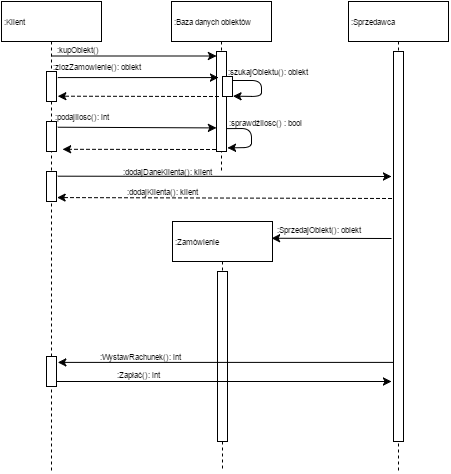

The diagram above was exported from draw.io. Its source (the exported page's mxGraphModel, read from the mxfile embedded in the PNG):
<mxGraphModel dx="463" dy="446" grid="1" gridSize="10" guides="1" tooltips="1" connect="1" arrows="1" fold="1" page="1" pageScale="1" pageWidth="826" pageHeight="1169" background="#ffffff" math="0" shadow="0">
  <root>
    <mxCell id="0" />
    <mxCell id="1" parent="0" />
    <mxCell id="2" value=":Klient" style="shape=umlLifeline;perimeter=lifelinePerimeter;whiteSpace=wrap;html=1;container=1;collapsible=0;recursiveResize=0;outlineConnect=0;strokeWidth=1;fontSize=8;align=left;" vertex="1" parent="1">
      <mxGeometry x="80" y="40" width="100" height="470" as="geometry" />
    </mxCell>
    <mxCell id="5" value="" style="html=1;points=[];perimeter=orthogonalPerimeter;strokeWidth=1;fontSize=8;align=left;" vertex="1" parent="2">
      <mxGeometry x="45" y="70" width="10" height="30" as="geometry" />
    </mxCell>
    <mxCell id="19" value="" style="html=1;points=[];perimeter=orthogonalPerimeter;strokeWidth=1;fontSize=8;align=left;" vertex="1" parent="2">
      <mxGeometry x="45" y="120" width="10" height="30" as="geometry" />
    </mxCell>
    <mxCell id="20" value="" style="html=1;points=[];perimeter=orthogonalPerimeter;" vertex="1" parent="2">
      <mxGeometry x="45" y="170" width="10" height="30" as="geometry" />
    </mxCell>
    <mxCell id="18" value="" style="html=1;points=[];perimeter=orthogonalPerimeter;strokeWidth=1;fontSize=8;align=left;" vertex="1" parent="2">
      <mxGeometry x="45" y="355" width="10" height="30" as="geometry" />
    </mxCell>
    <mxCell id="3" value=":Baza danych obiektów" style="shape=umlLifeline;perimeter=lifelinePerimeter;whiteSpace=wrap;html=1;container=1;collapsible=0;recursiveResize=0;outlineConnect=0;strokeWidth=1;fontSize=8;align=left;" vertex="1" parent="1">
      <mxGeometry x="250" y="40" width="100" height="170" as="geometry" />
    </mxCell>
    <mxCell id="6" value="" style="html=1;points=[];perimeter=orthogonalPerimeter;strokeWidth=1;fontSize=8;align=left;" vertex="1" parent="3">
      <mxGeometry x="45" y="50" width="10" height="100" as="geometry" />
    </mxCell>
    <mxCell id="33" value="" style="endArrow=classic;html=1;fontSize=8;align=center;exitX=1.067;exitY=0.774;exitPerimeter=0;entryX=1.114;entryY=0.964;entryPerimeter=0;" edge="1" parent="3" source="6" target="6">
      <mxGeometry width="50" height="50" relative="1" as="geometry">
        <mxPoint x="60" y="130" as="sourcePoint" />
        <mxPoint x="80" y="150" as="targetPoint" />
        <Array as="points">
          <mxPoint x="80" y="127" />
          <mxPoint x="80" y="146" />
        </Array>
      </mxGeometry>
    </mxCell>
    <mxCell id="4" value=":Sprzedawca" style="shape=umlLifeline;perimeter=lifelinePerimeter;whiteSpace=wrap;html=1;container=1;collapsible=0;recursiveResize=0;outlineConnect=0;strokeWidth=1;fontSize=8;align=left;" vertex="1" parent="1">
      <mxGeometry x="427" y="40" width="100" height="470" as="geometry" />
    </mxCell>
    <mxCell id="17" value="" style="html=1;points=[];perimeter=orthogonalPerimeter;strokeWidth=1;fontSize=8;align=left;" vertex="1" parent="4">
      <mxGeometry x="45" y="50" width="10" height="390" as="geometry" />
    </mxCell>
    <mxCell id="7" value="" style="endArrow=classic;html=1;dashed=1;fontSize=8;align=center;entryX=1.033;entryY=0.867;entryPerimeter=0;" edge="1" parent="1" target="20">
      <mxGeometry width="50" height="50" relative="1" as="geometry">
        <mxPoint x="470" y="237" as="sourcePoint" />
        <mxPoint x="400" y="250" as="targetPoint" />
      </mxGeometry>
    </mxCell>
    <mxCell id="8" value="" style="endArrow=classic;html=1;dashed=1;fontSize=8;align=center;entryX=1.582;entryY=0.931;entryPerimeter=0;" edge="1" parent="1" target="19">
      <mxGeometry width="50" height="50" relative="1" as="geometry">
        <mxPoint x="294" y="188" as="sourcePoint" />
        <mxPoint x="230" y="260" as="targetPoint" />
      </mxGeometry>
    </mxCell>
    <mxCell id="9" value="" style="endArrow=classic;html=1;fontSize=8;align=center;exitX=1.112;exitY=0.186;exitPerimeter=0;entryX=0.02;entryY=0.764;entryPerimeter=0;" edge="1" parent="1" source="19" target="6">
      <mxGeometry width="50" height="50" relative="1" as="geometry">
        <mxPoint x="180" y="230" as="sourcePoint" />
        <mxPoint x="230" y="180" as="targetPoint" />
      </mxGeometry>
    </mxCell>
    <mxCell id="10" value="" style="endArrow=classic;html=1;fontSize=8;align=center;exitX=1.133;exitY=0.206;exitPerimeter=0;entryX=0.22;entryY=0.264;entryPerimeter=0;" edge="1" parent="1" source="5" target="6">
      <mxGeometry width="50" height="50" relative="1" as="geometry">
        <mxPoint x="170" y="165" as="sourcePoint" />
        <mxPoint x="220" y="115" as="targetPoint" />
      </mxGeometry>
    </mxCell>
    <mxCell id="11" value="" style="endArrow=classic;html=1;fontSize=8;align=center;" edge="1" parent="1" source="2">
      <mxGeometry width="50" height="50" relative="1" as="geometry">
        <mxPoint x="135.5" y="94.5" as="sourcePoint" />
        <mxPoint x="295" y="94.5" as="targetPoint" />
      </mxGeometry>
    </mxCell>
    <mxCell id="12" value="" style="endArrow=classic;html=1;fontSize=8;align=center;exitX=1.131;exitY=0.152;exitPerimeter=0;" edge="1" parent="1" source="20">
      <mxGeometry width="50" height="50" relative="1" as="geometry">
        <mxPoint x="470" y="215" as="sourcePoint" />
        <mxPoint x="470" y="215" as="targetPoint" />
      </mxGeometry>
    </mxCell>
    <mxCell id="13" value="" style="endArrow=classic;html=1;dashed=1;fontSize=8;align=center;entryX=1.133;entryY=0.817;entryPerimeter=0;" edge="1" parent="1" target="5">
      <mxGeometry width="50" height="50" relative="1" as="geometry">
        <mxPoint x="297" y="135" as="sourcePoint" />
        <mxPoint x="250" y="190" as="targetPoint" />
      </mxGeometry>
    </mxCell>
    <mxCell id="16" value="" style="endArrow=classic;html=1;fontSize=8;align=center;entryX=0.99;entryY=0.067;entryPerimeter=0;" edge="1" parent="1" target="22">
      <mxGeometry width="50" height="50" relative="1" as="geometry">
        <mxPoint x="470" y="277" as="sourcePoint" />
        <mxPoint x="420" y="215" as="targetPoint" />
      </mxGeometry>
    </mxCell>
    <mxCell id="22" value=":Zamówienie" style="shape=umlLifeline;perimeter=lifelinePerimeter;whiteSpace=wrap;html=1;container=1;collapsible=0;recursiveResize=0;outlineConnect=0;strokeWidth=1;fontSize=8;align=left;" vertex="1" parent="1">
      <mxGeometry x="251" y="260" width="100" height="250" as="geometry" />
    </mxCell>
    <mxCell id="21" value="" style="html=1;points=[];perimeter=orthogonalPerimeter;strokeWidth=1;fontSize=8;align=left;" vertex="1" parent="22">
      <mxGeometry x="45" y="50" width="10" height="170" as="geometry" />
    </mxCell>
    <mxCell id="24" value=":kupObiekt()" style="text;html=1;strokeColor=none;fillColor=none;align=center;verticalAlign=middle;whiteSpace=wrap;fontSize=8;" vertex="1" parent="1">
      <mxGeometry x="125" y="78" width="62" height="20" as="geometry" />
    </mxCell>
    <mxCell id="25" value=":zlozZamowienie(): obiekt" style="text;html=1;strokeColor=none;fillColor=none;align=center;verticalAlign=middle;whiteSpace=wrap;fontSize=8;" vertex="1" parent="1">
      <mxGeometry x="125" y="93" width="100" height="25" as="geometry" />
    </mxCell>
    <mxCell id="26" value="" style="endArrow=classic;html=1;fontSize=8;align=center;exitX=-0.02;exitY=0.797;exitPerimeter=0;entryX=1.1;entryY=0.193;entryPerimeter=0;" edge="1" parent="1" source="17" target="18">
      <mxGeometry width="50" height="50" relative="1" as="geometry">
        <mxPoint x="402" y="540" as="sourcePoint" />
        <mxPoint x="190" y="370" as="targetPoint" />
      </mxGeometry>
    </mxCell>
    <mxCell id="27" value="" style="endArrow=classic;html=1;fontSize=8;align=center;" edge="1" parent="1" source="18">
      <mxGeometry width="50" height="50" relative="1" as="geometry">
        <mxPoint x="180" y="560" as="sourcePoint" />
        <mxPoint x="470" y="420" as="targetPoint" />
      </mxGeometry>
    </mxCell>
    <mxCell id="28" value=":szukajObiektu(): obiekt" style="text;html=1;resizable=0;points=[];autosize=1;align=left;verticalAlign=top;spacingTop=-4;fontSize=8;" vertex="1" parent="1">
      <mxGeometry x="305" y="104" width="100" height="10" as="geometry" />
    </mxCell>
    <mxCell id="30" value="" style="html=1;points=[];perimeter=orthogonalPerimeter;strokeWidth=1;fontSize=8;align=left;" vertex="1" parent="1">
      <mxGeometry x="301" y="115" width="10" height="20" as="geometry" />
    </mxCell>
    <mxCell id="31" value="" style="endArrow=classic;html=1;fontSize=8;align=center;entryX=1.052;entryY=0.986;entryPerimeter=0;" edge="1" parent="1" target="30">
      <mxGeometry width="50" height="50" relative="1" as="geometry">
        <mxPoint x="312" y="119" as="sourcePoint" />
        <mxPoint x="380" y="99.79310344827582" as="targetPoint" />
        <Array as="points">
          <mxPoint x="340" y="119" />
          <mxPoint x="340" y="135" />
        </Array>
      </mxGeometry>
    </mxCell>
    <mxCell id="32" value=":podajIlosc(): int" style="text;html=1;strokeColor=none;fillColor=none;align=center;verticalAlign=middle;whiteSpace=wrap;fontSize=8;" vertex="1" parent="1">
      <mxGeometry x="125" y="145" width="70" height="20" as="geometry" />
    </mxCell>
    <mxCell id="34" value=":sprawdźIlosc() : bool" style="text;html=1;strokeColor=none;fillColor=none;align=center;verticalAlign=middle;whiteSpace=wrap;fontSize=8;" vertex="1" parent="1">
      <mxGeometry x="303" y="151" width="80" height="20" as="geometry" />
    </mxCell>
    <mxCell id="35" value=":dodajKlienta(): klient" style="text;html=1;strokeColor=none;fillColor=none;align=center;verticalAlign=middle;whiteSpace=wrap;fontSize=8;" vertex="1" parent="1">
      <mxGeometry x="200" y="220" width="80" height="20" as="geometry" />
    </mxCell>
    <mxCell id="36" value=":dodajDaneKlienta(): klient" style="text;html=1;strokeColor=none;fillColor=none;align=center;verticalAlign=middle;whiteSpace=wrap;fontSize=8;" vertex="1" parent="1">
      <mxGeometry x="195" y="200" width="100" height="20" as="geometry" />
    </mxCell>
    <mxCell id="37" value=":SprzedajObiekt(): obiekt" style="text;html=1;strokeColor=none;fillColor=none;align=center;verticalAlign=middle;whiteSpace=wrap;fontSize=8;" vertex="1" parent="1">
      <mxGeometry x="352" y="258" width="90" height="20" as="geometry" />
    </mxCell>
    <mxCell id="39" value=":Zapłać(): int" style="text;html=1;strokeColor=none;fillColor=none;align=center;verticalAlign=middle;whiteSpace=wrap;fontSize=8;" vertex="1" parent="1">
      <mxGeometry x="195" y="403" width="45" height="20" as="geometry" />
    </mxCell>
    <mxCell id="40" value=":WystawRachunek(): int" style="text;html=1;strokeColor=none;fillColor=none;align=center;verticalAlign=middle;whiteSpace=wrap;fontSize=8;" vertex="1" parent="1">
      <mxGeometry x="170" y="385" width="97" height="20" as="geometry" />
    </mxCell>
  </root>
</mxGraphModel>